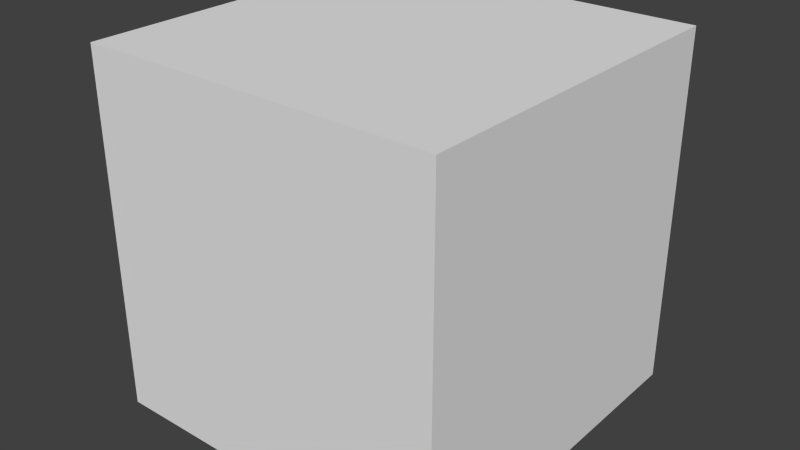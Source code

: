 # Source: busway_section.blend  (saved by Blender 2.67.0; exported with 4.5.12 LTS)
import bpy
from mathutils import Matrix  # noqa: F401  (used for matrix-valued properties, if any)

bpy.ops.wm.read_factory_settings(use_empty=True)
scene = bpy.context.scene
scene.name = 'Scene'

# ---- collections
col_collection_1 = bpy.data.collections.new('Collection 1'); scene.collection.children.link(col_collection_1)

# ---- world
world_world = bpy.data.worlds.new('World'); scene.world = world_world
world_world.color = (0.05088, 0.05088, 0.05088)
world_world.use_sun_shadow = False
world_world.sun_shadow_jitter_overblur = 0.0
world_world.cycles.sampling_method = 'MANUAL'
world_world.cycles.sample_map_resolution = 256

# ---- meshes
me_cube_004 = bpy.data.meshes.new('Cube.004')
me_cube_004.from_pydata([(0.1487, 0.2698, -0.12), (0.285, -0.07732, 0.0576), (0.2698, 0.1487, -0.1447), (0.285, 0.07732, 0.0576), (-0.285, 0.08216, 0.06182), (-0.285, -0.08216, 0.06182), (0.2698, -0.1487, -0.1447), (-0.07346, 0.285, 0.05422), (0.07346, 0.285, 0.05422), (0.07346, -0.285, 0.05422), (-0.07346, -0.285, 0.05422), (0.3, -0.07732, 0.0576), (0.3, 0.07732, 0.0576), (-0.07732, 0.3, 0.0576), (0.1487, -0.1487, -0.12), (-0.1487, 0.1487, -0.12), (0.07732, 0.3, 0.0576), (0.07732, -0.3, 0.0576), (-0.07732, -0.3, 0.0576), (-0.3, 0.08216, 0.06182), (-0.3, -0.08216, 0.06182), (-0.2698, 0.1487, 0.1447), (-0.2698, -0.1487, 0.1447), (-0.1487, -0.2698, 0.12), (0.1487, -0.2698, 0.12), (0.2248, 0.2248, 0.12), (-0.1487, -0.1487, 0.12), (0.1487, 0.1487, 0.12), (0.3, -0.119, 0.094), (-0.3, 0.1264, 0.1005), (0.119, -0.3, 0.094), (-0.119, 0.3, 0.094), (-0.1487, 0.1487, 0.1447), (0.1487, 0.1487, 0.1447), (-0.1487, -0.2698, 0.1447), (0.1487, -0.2698, 0.1447), (-0.1487, 0.2698, 0.1447), (0.1487, 0.2698, 0.1447), (0.2698, -0.1487, 0.12), (-0.2248, -0.2248, 0.12), (0.3, 0.119, 0.094), (-0.119, -0.3, -0.094), (0.1487, -0.1487, -0.1447), (-0.1487, -0.1487, -0.1447), (0.1487, 0.2698, -0.1447), (-0.1487, 0.2698, -0.1447), (0.1487, -0.2698, -0.1447), (-0.1487, -0.2698, -0.1447), (0.1487, 0.1487, -0.1447), (-0.1487, 0.1487, -0.1447), (0.1487, 0.1487, -0.12), (-0.1487, -0.1487, -0.12), (-0.2698, -0.1487, -0.1447), (-0.2698, 0.1487, -0.1447), (-0.1487, -0.1487, 0.1447), (0.1487, -0.1487, 0.1447), (-0.3, -0.08216, -0.06182), (-0.119, -0.3, 0.094), (0.119, 0.3, 0.094), (-0.2248, 0.2248, 0.12), (0.2248, -0.2248, 0.12), (-0.2698, -0.1487, 0.12), (-0.2698, 0.1487, 0.12), (0.3, 0.07732, -0.0576), (0.3, -0.07732, -0.0576), (-0.1487, 0.1487, 0.12), (0.1487, -0.1487, 0.12), (-0.07346, -0.285, -0.05422), (-0.3, -0.1264, 0.1005), (0.2698, -0.1487, 0.1447), (0.07346, 0.285, -0.05422), (-0.07346, 0.285, -0.05422), (0.2698, 0.1487, 0.12), (0.2698, 0.1487, 0.1447), (-0.285, -0.08216, -0.06182), (0.1487, 0.2698, 0.12), (-0.1487, 0.2698, 0.12), (0.285, 0.07732, -0.0576), (-0.07732, 0.3, -0.0576), (0.07732, 0.3, -0.0576), (0.2248, -0.2248, -0.12), (-0.3, -0.1264, -0.1005), (0.3, 0.119, -0.094), (0.2698, 0.1487, -0.12), (-0.2248, -0.2248, -0.12), (-0.119, 0.3, -0.094), (-0.2248, 0.2248, -0.12), (0.1487, -0.2698, -0.12), (0.07732, -0.3, -0.0576), (-0.07732, -0.3, -0.0576), (-0.3, 0.08216, -0.06182), (0.285, -0.07732, -0.0576), (-0.285, 0.08216, -0.06182), (0.119, -0.3, -0.094), (0.2248, 0.2248, -0.12), (0.07346, -0.285, -0.05422), (0.119, 0.3, -0.094), (-0.3, 0.1264, -0.1005), (0.3, -0.119, -0.094), (0.2698, -0.1487, -0.12), (-0.2698, -0.1487, -0.12), (-0.1487, -0.2698, -0.12), (-0.1487, 0.2698, -0.12), (-0.2698, 0.1487, -0.12), (0.07346, -0.285, 0.05422), (-0.07346, -0.285, 0.05422), (0.07732, -0.3, 0.0576), (-0.07732, -0.3, 0.0576), (0.119, -0.3, 0.094), (-0.119, -0.3, -0.094), (-0.119, -0.3, 0.094), (-0.07346, -0.285, -0.05422), (0.07732, -0.3, -0.0576), (-0.07732, -0.3, -0.0576), (0.119, -0.3, -0.094), (0.07346, -0.285, -0.05422)], [], [(17, 88, 95, 9), (31, 85, 78, 13), (30, 93, 88, 17), (43, 49, 53, 52), (29, 97, 103, 62), (23, 101, 84, 39), (62, 103, 86, 59), (28, 98, 99, 38), (38, 99, 80, 60), (19, 20, 5, 4), (42, 48, 49, 43), (16, 13, 7, 8), (46, 42, 43, 47), (48, 44, 45, 49), (18, 17, 9, 10), (49, 45, 102, 15), (28, 40, 12, 11), (90, 19, 4, 92), (79, 16, 8, 70), (96, 58, 16, 79), (57, 30, 17, 18), (6, 2, 48, 42), (43, 42, 14, 51), (50, 0, 44, 48), (29, 68, 20, 19), (43, 49, 15, 51), (11, 12, 3, 1), (81, 68, 61, 100), (77, 91, 1, 3), (57, 30, 24, 23), (58, 96, 0, 75), (97, 29, 19, 90), (41, 93, 88, 89), (13, 78, 71, 7), (85, 31, 76, 102), (29, 68, 61, 62), (58, 31, 76, 75), (100, 61, 39, 84), (98, 28, 11, 64), (54, 32, 65, 26), (99, 83, 2, 6), (32, 36, 76, 65), (21, 32, 65, 62), (27, 75, 37, 33), (101, 87, 46, 47), (42, 46, 87, 14), (54, 55, 66, 26), (55, 35, 24, 66), (90, 56, 74, 92), (14, 42, 6, 99), (58, 31, 13, 16), (102, 76, 59, 86), (69, 73, 33, 55), (75, 0, 94, 25), (93, 30, 24, 87), (66, 55, 69, 38), (103, 100, 52, 53), (62, 61, 22, 21), (87, 24, 60, 80), (64, 63, 77, 91), (98, 82, 83, 99), (82, 40, 72, 83), (28, 40, 72, 38), (96, 85, 78, 79), (83, 72, 25, 94), (33, 37, 36, 32), (53, 49, 15, 103), (35, 55, 54, 34), (55, 33, 32, 54), (97, 81, 100, 103), (26, 54, 22, 61), (51, 43, 52, 100), (27, 33, 73, 72), (75, 27, 72, 25), (23, 26, 61, 39), (54, 32, 21, 22), (75, 76, 36, 37), (34, 54, 26, 23), (71, 70, 8, 7), (66, 24, 60, 38), (65, 76, 59, 62), (23, 24, 35, 34), (96, 85, 102, 0), (38, 72, 73, 69), (79, 78, 71, 70), (12, 63, 77, 3), (64, 11, 1, 91), (20, 56, 74, 5), (97, 81, 56, 90), (50, 48, 2, 83), (41, 57, 18, 89), (68, 81, 56, 20), (98, 82, 63, 64), (47, 43, 51, 101), (15, 102, 86, 103), (0, 50, 83, 94), (89, 18, 10, 67), (41, 93, 87, 101), (14, 87, 80, 99), (89, 88, 95, 67), (57, 41, 101, 23), (74, 92, 4, 5), (0, 102, 45, 44), (40, 82, 63, 12), (101, 51, 100, 84), (95, 67, 10, 9), (106, 112, 115, 104), (108, 114, 112, 106), (107, 106, 104, 105), (110, 108, 106, 107), (109, 114, 112, 113), (109, 110, 107, 113), (113, 107, 105, 111), (113, 112, 115, 111), (115, 111, 105, 104)])
me_cube_004.use_remesh_preserve_volume = False
me_cube_004.use_remesh_preserve_attributes = False
me_cube_004.use_mirror_vertex_groups = False
me_cube_004.update()
me_cube_002 = bpy.data.meshes.new('Cube.002')
me_cube_002.from_pydata([(-1.0, -1.0, -1.0), (-1.0, 1.0, -1.0), (1.0, 1.0, -1.0), (1.0, -1.0, -1.0), (-1.0, -1.0, 1.0), (-1.0, 1.0, 1.0), (1.0, 1.0, 1.0), (1.0, -1.0, 1.0)], [], [(4, 5, 1, 0), (5, 6, 2, 1), (6, 7, 3, 2), (7, 4, 0, 3), (0, 1, 2, 3), (7, 6, 5, 4)])
me_cube_002.use_remesh_preserve_volume = False
me_cube_002.use_remesh_preserve_attributes = False
me_cube_002.use_mirror_vertex_groups = False
me_cube_002.update()

# ---- objects
ob_cube_001 = bpy.data.objects.new('Cube.001', me_cube_004)
ob_cube = bpy.data.objects.new('Cube', me_cube_002)

# ---- transforms, parenting, visibility, modifiers, constraints
ob_cube_001.location = (0.5, 0.5, 0.5)
ob_cube_001.lineart.crease_threshold = 0.0
ob_cube.location = (0.5, 0.5, 0.5)
ob_cube.scale = (0.5, 0.5, 0.5)
ob_cube.lineart.crease_threshold = 0.0

# ---- collection membership
col_collection_1.objects.link(ob_cube_001)
col_collection_1.objects.link(ob_cube)

# ---- scene / render settings (as saved in the file)
scene.frame_start = 1; scene.frame_end = 250; scene.frame_set(0)
scene.render.engine = 'BLENDER_EEVEE_NEXT'
scene.render.image_settings.color_mode = 'RGB'
scene.render.image_settings.compression = 90
scene.render.resolution_percentage = 50
scene.render.dither_intensity = 0.0
scene.cycles.use_denoising = False
scene.cycles.samples = 10
scene.cycles.sampling_pattern = 'TABULATED_SOBOL'
scene.cycles.light_sampling_threshold = 0.0
scene.cycles.use_adaptive_sampling = False
scene.cycles.use_light_tree = False
scene.cycles.blur_glossy = 0.0
scene.cycles.volume_bounces = 1
scene.cycles.pixel_filter_type = 'GAUSSIAN'
scene.cycles.sample_clamp_indirect = 0.0
scene.view_settings.view_transform = 'Standard'
bpy.context.view_layer.update()

# ---- added for rendering (the .blend has no active camera and no usable light): camera, sun
cam_auto = bpy.data.cameras.new('AutoCamera')
cam_auto.lens = 50.0
cam_auto.sensor_width = 36.0
cam_auto.clip_end = 1000.0
ob_auto_camera = bpy.data.objects.new('AutoCamera', cam_auto)
scene.collection.objects.link(ob_auto_camera)
ob_auto_camera.location = (2.10254, -1.42304, 1.78203)
ob_auto_camera.rotation_euler = (1.09748, -7.21219e-08, 0.694738)
scene.camera = ob_auto_camera
light_auto_sun = bpy.data.lights.new('AutoSun', 'SUN')
light_auto_sun.energy = 3.0
light_auto_sun.angle = 0.0523599
ob_auto_sun = bpy.data.objects.new('AutoSun', light_auto_sun)
scene.collection.objects.link(ob_auto_sun)
ob_auto_sun.rotation_euler = (0.872665, 0.174533, 0.523599)
bpy.context.view_layer.update()
